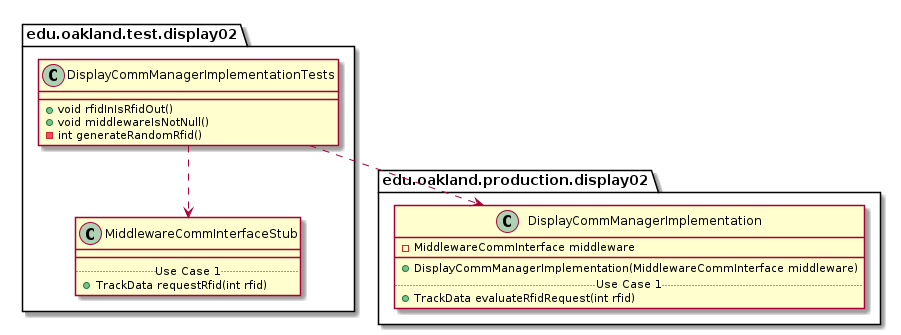

The diagram above was rendered by PlantUML. Its source (embedded in the PNG):
@startuml DisplayCommManagerImplementationTests_DirectDependencies


package edu.oakland.test.display02 {
    class DisplayCommManagerImplementationTests {
        + void rfidInIsRfidOut()
        + void middlewareIsNotNull()
        - int generateRandomRfid()
    }
}



package edu.oakland.test.display02 {
    class MiddlewareCommInterfaceStub {
        __
        .. Use Case 1 ..
        + TrackData requestRfid(int rfid)
    }
}

DisplayCommManagerImplementationTests ..> MiddlewareCommInterfaceStub


package edu.oakland.production.display02 {
    class DisplayCommManagerImplementation {
        - MiddlewareCommInterface middleware
        __
        + DisplayCommManagerImplementation(MiddlewareCommInterface middleware)
        .. Use Case 1 ..
        + TrackData evaluateRfidRequest(int rfid)        
    }
}

DisplayCommManagerImplementationTests ..> DisplayCommManagerImplementation



@enduml